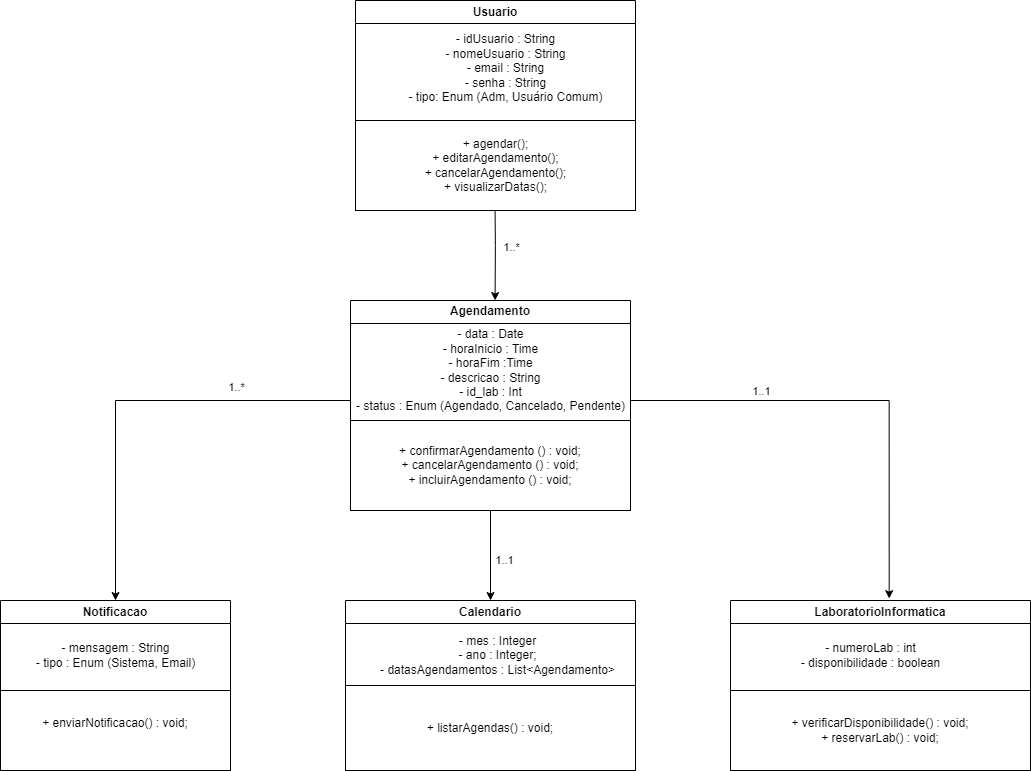

The diagram above was exported from draw.io. Its source (the exported page's mxGraphModel, read from the mxfile embedded in the PNG):
<mxGraphModel dx="1179" dy="448" grid="1" gridSize="10" guides="1" tooltips="1" connect="1" arrows="1" fold="1" page="1" pageScale="1" pageWidth="827" pageHeight="1169" math="0" shadow="0">
  <root>
    <mxCell id="0" />
    <mxCell id="1" parent="0" />
    <mxCell id="36LoviEsl1r9kmgHXkpn-1" value="Agendamento" style="swimlane;whiteSpace=wrap;html=1;" parent="1" vertex="1">
      <mxGeometry x="510" y="360" width="280" height="210" as="geometry" />
    </mxCell>
    <mxCell id="36LoviEsl1r9kmgHXkpn-2" value="- data : Date&lt;div&gt;- horaInicio : Time&lt;/div&gt;&lt;div&gt;- horaFim :Time&lt;/div&gt;&lt;div&gt;- descricao : String&lt;/div&gt;&lt;div&gt;- id_lab : Int&lt;/div&gt;&lt;div&gt;- status : Enum (Agendado, Cancelado, Pendente)&lt;/div&gt;" style="text;html=1;align=center;verticalAlign=middle;resizable=0;points=[];autosize=1;strokeColor=none;fillColor=none;" parent="36LoviEsl1r9kmgHXkpn-1" vertex="1">
      <mxGeometry x="-5" y="20" width="290" height="100" as="geometry" />
    </mxCell>
    <mxCell id="36LoviEsl1r9kmgHXkpn-3" value="+ confirmarAgendamento () : void;&lt;div&gt;+ cancelarAgendamento () : void;&lt;/div&gt;&lt;div&gt;+ incluirAgendamento () : void;&lt;/div&gt;" style="whiteSpace=wrap;html=1;" parent="36LoviEsl1r9kmgHXkpn-1" vertex="1">
      <mxGeometry y="120" width="280" height="90" as="geometry" />
    </mxCell>
    <mxCell id="36LoviEsl1r9kmgHXkpn-7" value="Notificacao" style="swimlane;whiteSpace=wrap;html=1;startSize=23;" parent="1" vertex="1">
      <mxGeometry x="160" y="660" width="230" height="170" as="geometry" />
    </mxCell>
    <mxCell id="36LoviEsl1r9kmgHXkpn-8" value="+ enviarNotificacao() : void;&lt;div&gt;&lt;br&gt;&lt;/div&gt;" style="whiteSpace=wrap;html=1;" parent="36LoviEsl1r9kmgHXkpn-7" vertex="1">
      <mxGeometry y="90" width="230" height="80" as="geometry" />
    </mxCell>
    <mxCell id="36LoviEsl1r9kmgHXkpn-9" value="- mensagem : String&lt;div&gt;- tipo : Enum (Sistema, Email)&lt;/div&gt;" style="text;html=1;align=center;verticalAlign=middle;resizable=0;points=[];autosize=1;strokeColor=none;fillColor=none;" parent="36LoviEsl1r9kmgHXkpn-7" vertex="1">
      <mxGeometry x="25" y="35" width="180" height="40" as="geometry" />
    </mxCell>
    <mxCell id="36LoviEsl1r9kmgHXkpn-15" value="Calendario" style="swimlane;whiteSpace=wrap;html=1;startSize=23;" parent="1" vertex="1">
      <mxGeometry x="505" y="660" width="290" height="170" as="geometry" />
    </mxCell>
    <mxCell id="36LoviEsl1r9kmgHXkpn-16" value="&lt;div&gt;&lt;span style=&quot;background-color: initial;&quot;&gt;+ listarAgendas() : void;&lt;/span&gt;&lt;br&gt;&lt;/div&gt;" style="whiteSpace=wrap;html=1;" parent="36LoviEsl1r9kmgHXkpn-15" vertex="1">
      <mxGeometry y="85" width="290" height="85" as="geometry" />
    </mxCell>
    <mxCell id="36LoviEsl1r9kmgHXkpn-17" value="- mes : Integer&lt;div&gt;- ano : Integer;&lt;/div&gt;&lt;div&gt;- datasAgendamentos : List&amp;lt;Agendamento&amp;gt;&lt;/div&gt;" style="text;html=1;align=center;verticalAlign=middle;resizable=0;points=[];autosize=1;strokeColor=none;fillColor=none;" parent="36LoviEsl1r9kmgHXkpn-15" vertex="1">
      <mxGeometry x="21.5" y="25" width="260" height="60" as="geometry" />
    </mxCell>
    <mxCell id="36LoviEsl1r9kmgHXkpn-19" value="" style="edgeStyle=orthogonalEdgeStyle;rounded=0;orthogonalLoop=1;jettySize=auto;html=1;entryX=0.5;entryY=0;entryDx=0;entryDy=0;exitX=0;exitY=0;exitDx=0;exitDy=0;" parent="1" source="36LoviEsl1r9kmgHXkpn-3" edge="1" target="36LoviEsl1r9kmgHXkpn-7">
      <mxGeometry relative="1" as="geometry">
        <mxPoint x="330" y="670" as="targetPoint" />
      </mxGeometry>
    </mxCell>
    <mxCell id="36LoviEsl1r9kmgHXkpn-4" value="LaboratorioInformatica" style="swimlane;whiteSpace=wrap;html=1;startSize=23;" parent="1" vertex="1">
      <mxGeometry x="890" y="660" width="300" height="170" as="geometry" />
    </mxCell>
    <mxCell id="36LoviEsl1r9kmgHXkpn-5" value="+ verificarDisponibilidade() : void;&lt;div&gt;+ reservarLab() : void;&lt;/div&gt;" style="whiteSpace=wrap;html=1;" parent="36LoviEsl1r9kmgHXkpn-4" vertex="1">
      <mxGeometry y="90" width="300" height="80" as="geometry" />
    </mxCell>
    <mxCell id="36LoviEsl1r9kmgHXkpn-6" value="&lt;div&gt;- numeroLab : int&lt;/div&gt;&lt;div&gt;- disponibilidade : boolean&lt;/div&gt;" style="text;html=1;align=center;verticalAlign=middle;resizable=0;points=[];autosize=1;strokeColor=none;fillColor=none;" parent="36LoviEsl1r9kmgHXkpn-4" vertex="1">
      <mxGeometry x="60" y="35" width="160" height="40" as="geometry" />
    </mxCell>
    <mxCell id="ysuG4fbfcJTCZ2N3ujPK-5" style="edgeStyle=orthogonalEdgeStyle;rounded=0;orthogonalLoop=1;jettySize=auto;html=1;entryX=0.5;entryY=0;entryDx=0;entryDy=0;" edge="1" parent="1" source="36LoviEsl1r9kmgHXkpn-3" target="36LoviEsl1r9kmgHXkpn-15">
      <mxGeometry relative="1" as="geometry" />
    </mxCell>
    <mxCell id="ysuG4fbfcJTCZ2N3ujPK-7" style="edgeStyle=orthogonalEdgeStyle;rounded=0;orthogonalLoop=1;jettySize=auto;html=1;entryX=0.529;entryY=-0.011;entryDx=0;entryDy=0;entryPerimeter=0;exitX=0.983;exitY=0.8;exitDx=0;exitDy=0;exitPerimeter=0;" edge="1" parent="1" source="36LoviEsl1r9kmgHXkpn-2" target="36LoviEsl1r9kmgHXkpn-4">
      <mxGeometry relative="1" as="geometry" />
    </mxCell>
    <mxCell id="ysuG4fbfcJTCZ2N3ujPK-14" value="1..1" style="edgeLabel;html=1;align=center;verticalAlign=middle;resizable=0;points=[];" vertex="1" connectable="0" parent="ysuG4fbfcJTCZ2N3ujPK-7">
      <mxGeometry x="-0.5557" y="1" relative="1" as="geometry">
        <mxPoint x="29" y="-9" as="offset" />
      </mxGeometry>
    </mxCell>
    <mxCell id="ysuG4fbfcJTCZ2N3ujPK-8" style="edgeStyle=orthogonalEdgeStyle;rounded=0;orthogonalLoop=1;jettySize=auto;html=1;entryX=0.59;entryY=0.004;entryDx=0;entryDy=0;entryPerimeter=0;" edge="1" parent="1">
      <mxGeometry relative="1" as="geometry">
        <mxPoint x="654.41" y="249.16" as="sourcePoint" />
        <mxPoint x="654.61" y="360.00000000000017" as="targetPoint" />
      </mxGeometry>
    </mxCell>
    <mxCell id="ysuG4fbfcJTCZ2N3ujPK-13" value="1..*" style="edgeLabel;html=1;align=center;verticalAlign=middle;resizable=0;points=[];" vertex="1" connectable="0" parent="ysuG4fbfcJTCZ2N3ujPK-8">
      <mxGeometry x="0.0497" y="-3" relative="1" as="geometry">
        <mxPoint x="18" as="offset" />
      </mxGeometry>
    </mxCell>
    <mxCell id="ysuG4fbfcJTCZ2N3ujPK-9" value="Usuario" style="swimlane;whiteSpace=wrap;html=1;" vertex="1" parent="1">
      <mxGeometry x="515" y="60" width="280" height="210" as="geometry" />
    </mxCell>
    <mxCell id="ysuG4fbfcJTCZ2N3ujPK-10" value="&lt;blockquote style=&quot;margin: 0px 0px 0px 40px; border: none; padding: 0px;&quot;&gt;- idUsuario : String&lt;/blockquote&gt;&lt;blockquote style=&quot;margin: 0px 0px 0px 40px; border: none; padding: 0px;&quot;&gt;- nomeUsuario : String&lt;/blockquote&gt;&lt;blockquote style=&quot;margin: 0px 0px 0px 40px; border: none; padding: 0px;&quot;&gt;- email : String&lt;/blockquote&gt;&lt;blockquote style=&quot;margin: 0px 0px 0px 40px; border: none; padding: 0px;&quot;&gt;- senha : String&lt;/blockquote&gt;&lt;blockquote style=&quot;margin: 0px 0px 0px 40px; border: none; padding: 0px;&quot;&gt;- tipo: Enum (Adm, Usuário Comum)&lt;/blockquote&gt;&lt;blockquote style=&quot;margin: 0px 0px 0px 40px; border: none; padding: 0px;&quot;&gt;&lt;br style=&quot;text-wrap: wrap;&quot;&gt;&lt;/blockquote&gt;" style="text;html=1;align=center;verticalAlign=middle;resizable=0;points=[];autosize=1;strokeColor=none;fillColor=none;" vertex="1" parent="ysuG4fbfcJTCZ2N3ujPK-9">
      <mxGeometry y="25" width="260" height="100" as="geometry" />
    </mxCell>
    <mxCell id="ysuG4fbfcJTCZ2N3ujPK-11" value="&lt;span style=&quot;color: rgba(0, 0, 0, 0); font-family: monospace; font-size: 0px; text-align: start; text-wrap: nowrap;&quot;&gt;%3CmxGraphModel%3E%3Croot%3E%3CmxCell%20id%3D%220%22%2F%3E%3CmxCell%20id%3D%221%22%20parent%3D%220%22%2F%3E%3CmxCell%20id%3D%222%22%20value%3D%22%2B%20criarAgendamento()%3B%26lt%3Bdiv%26gt%3B%2B%20editarAgendamento()%3B%26lt%3B%2Fdiv%26gt%3B%26lt%3Bdiv%26gt%3B%2B%20cancelarAgendamento()%3B%26lt%3B%2Fdiv%26gt%3B%26lt%3Bdiv%26gt%3B%2B%20visualizarDatas()%3B%26lt%3B%2Fdiv%26gt%3B%22%20style%3D%22text%3Bhtml%3D1%3Balign%3Dcenter%3BverticalAlign%3Dmiddle%3Bresizable%3D0%3Bpoints%3D%5B%5D%3Bautosize%3D1%3BstrokeColor%3Dnone%3BfillColor%3Dnone%3B%22%20vertex%3D%221%22%20parent%3D%221%22%3E%3CmxGeometry%20x%3D%22590%22%20y%3D%22170%22%20width%3D%22170%22%20height%3D%2270%22%20as%3D%22geometry%22%2F%3E%3C%2FmxCell%3E%3C%2Froot%3E%3C%2FmxGraphModel%3E&lt;/span&gt;" style="whiteSpace=wrap;html=1;" vertex="1" parent="ysuG4fbfcJTCZ2N3ujPK-9">
      <mxGeometry y="120" width="280" height="90" as="geometry" />
    </mxCell>
    <mxCell id="ysuG4fbfcJTCZ2N3ujPK-12" value="+ agendar();&lt;div&gt;+ editarAgendamento();&lt;/div&gt;&lt;div&gt;+ cancelarAgendamento();&lt;/div&gt;&lt;div&gt;+ visualizarDatas();&lt;/div&gt;" style="text;html=1;align=center;verticalAlign=middle;resizable=0;points=[];autosize=1;strokeColor=none;fillColor=none;" vertex="1" parent="ysuG4fbfcJTCZ2N3ujPK-9">
      <mxGeometry x="55" y="130" width="170" height="70" as="geometry" />
    </mxCell>
    <mxCell id="ysuG4fbfcJTCZ2N3ujPK-16" value="1..1" style="edgeLabel;html=1;align=center;verticalAlign=middle;resizable=0;points=[];" vertex="1" connectable="0" parent="1">
      <mxGeometry x="930.1226315789477" y="460" as="geometry">
        <mxPoint x="-267" y="159" as="offset" />
      </mxGeometry>
    </mxCell>
    <mxCell id="ysuG4fbfcJTCZ2N3ujPK-17" value="1..*" style="edgeLabel;html=1;align=center;verticalAlign=middle;resizable=0;points=[];" vertex="1" connectable="0" parent="1">
      <mxGeometry x="1040.0026315789478" y="350" as="geometry">
        <mxPoint x="-645" y="96" as="offset" />
      </mxGeometry>
    </mxCell>
  </root>
</mxGraphModel>